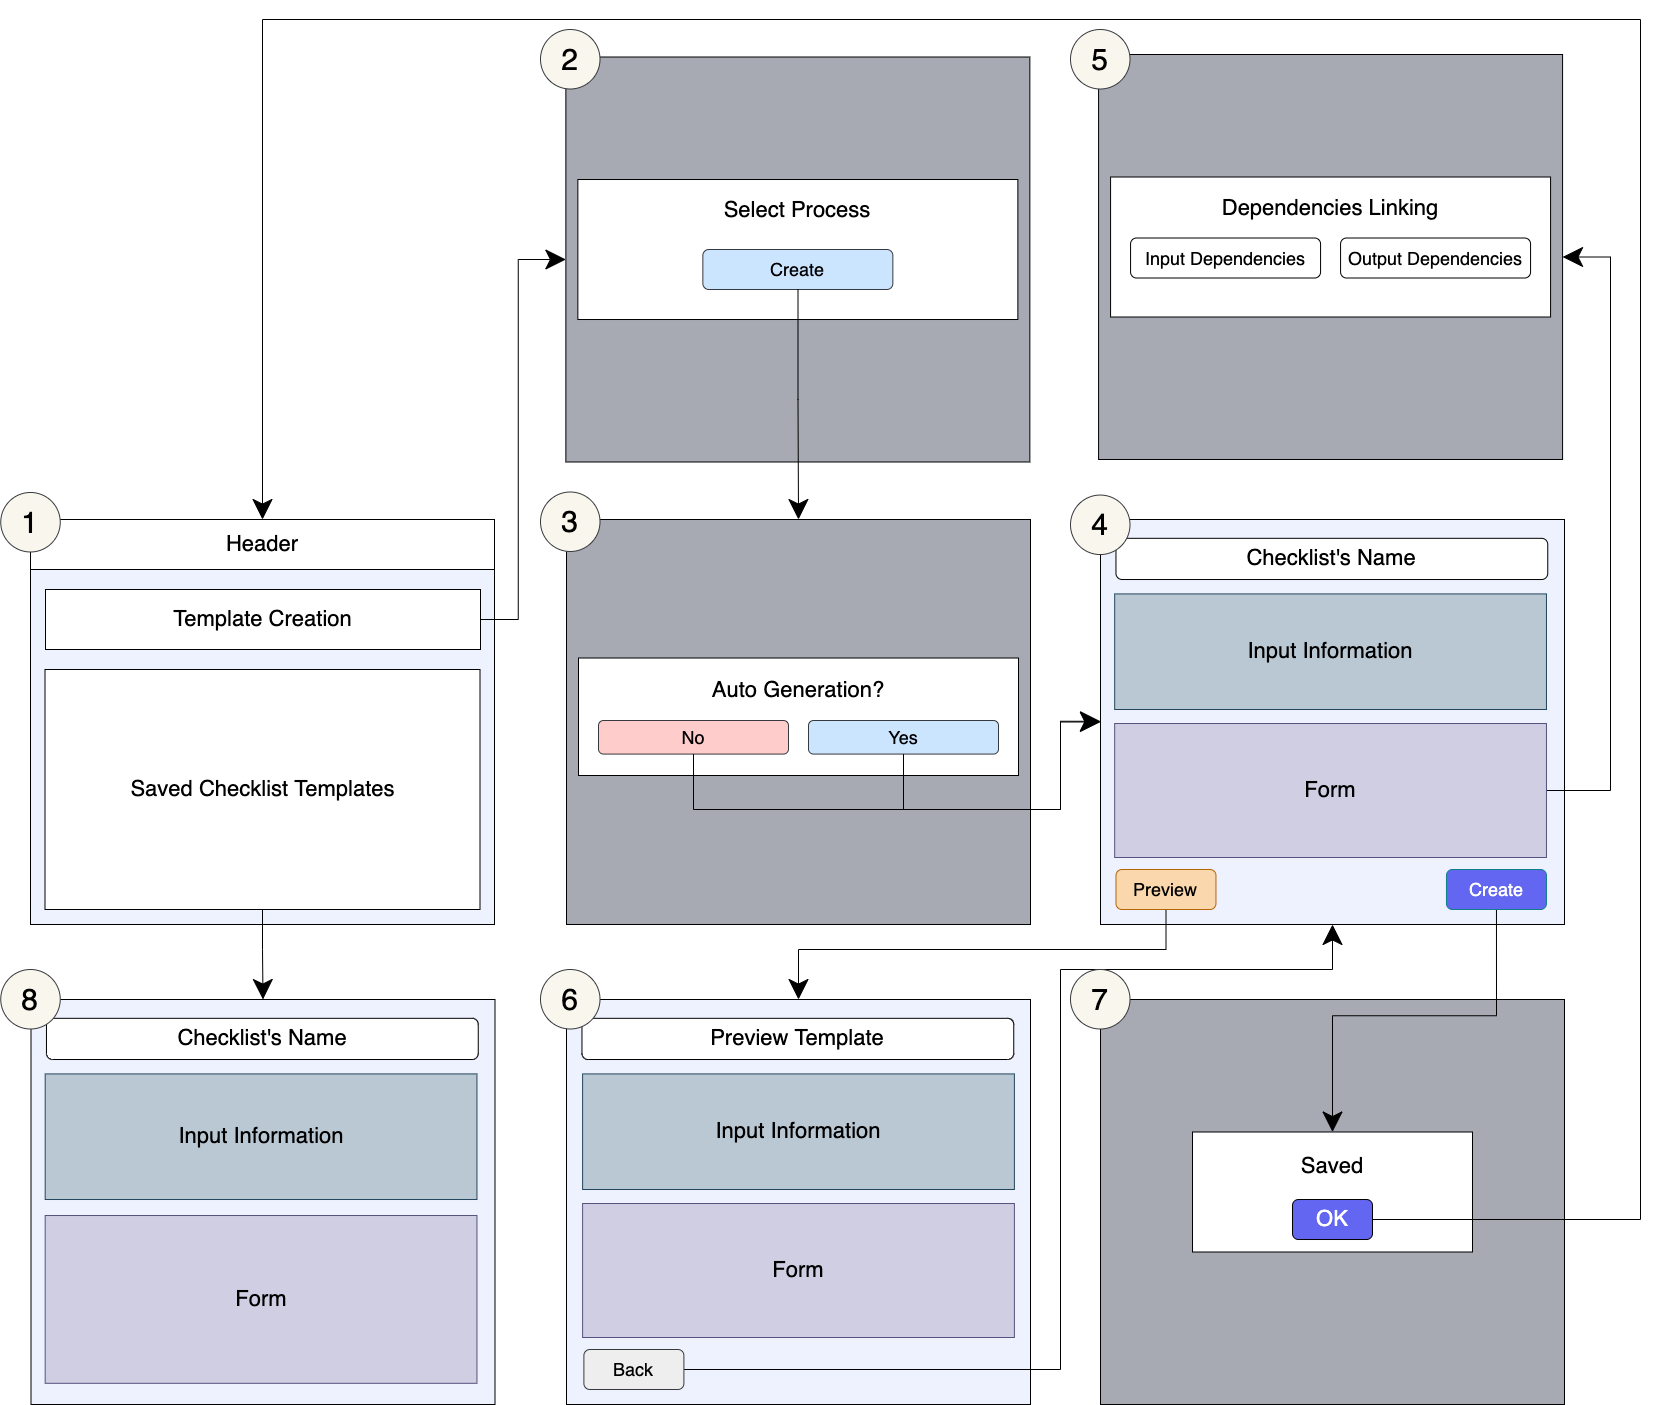

The diagram above was exported from draw.io. Its source (the exported page's mxGraphModel, read from the mxfile embedded in the PNG):
<mxGraphModel dx="5265" dy="1923" grid="1" gridSize="10" guides="1" tooltips="1" connect="1" arrows="1" fold="1" page="1" pageScale="1" pageWidth="850" pageHeight="1100" math="0" shadow="0">
  <root>
    <mxCell id="0" />
    <mxCell id="1" parent="0" />
    <mxCell id="2" value="" style="rounded=0;whiteSpace=wrap;html=1;fontSize=12;strokeWidth=1;fillColor=#A7A9B3;" vertex="1" parent="1">
      <mxGeometry x="4320" y="2050" width="464" height="405" as="geometry" />
    </mxCell>
    <mxCell id="3" value="" style="rounded=0;whiteSpace=wrap;html=1;fontSize=12;strokeWidth=1;fillColor=#eef2ff;" vertex="1" parent="1">
      <mxGeometry x="4320" y="1570" width="464" height="405" as="geometry" />
    </mxCell>
    <mxCell id="4" value="&lt;font style=&quot;font-size: 22px;&quot;&gt;Checklist's Name&lt;/font&gt;" style="rounded=1;whiteSpace=wrap;html=1;fontSize=12;fontColor=#000000;strokeWidth=1;" vertex="1" parent="1">
      <mxGeometry x="4335.466666666667" y="1588.82" width="431.77777777777777" height="41.19" as="geometry" />
    </mxCell>
    <mxCell id="5" value="&lt;font style=&quot;font-size: 22px;&quot;&gt;Input Information&lt;/font&gt;" style="rounded=0;whiteSpace=wrap;html=1;fontSize=12;strokeWidth=1;fillColor=#bac8d3;strokeColor=#23445d;" vertex="1" parent="1">
      <mxGeometry x="4334.18" y="1644.42" width="431.78" height="115.58" as="geometry" />
    </mxCell>
    <mxCell id="6" style="edgeStyle=orthogonalEdgeStyle;rounded=0;orthogonalLoop=1;jettySize=auto;html=1;entryX=1;entryY=0.5;entryDx=0;entryDy=0;labelBackgroundColor=default;fontSize=22;fontColor=#FFFFFF;startArrow=none;startFill=0;endArrow=classic;endFill=1;endSize=18;strokeWidth=1;" edge="1" source="7" target="18" parent="1">
      <mxGeometry relative="1" as="geometry">
        <Array as="points">
          <mxPoint x="4830" y="1841" />
          <mxPoint x="4830" y="1308" />
        </Array>
      </mxGeometry>
    </mxCell>
    <mxCell id="7" value="&lt;font style=&quot;font-size: 22px;&quot;&gt;Form&lt;/font&gt;" style="rounded=0;whiteSpace=wrap;html=1;fontSize=12;strokeWidth=1;fillColor=#d0cee2;strokeColor=#56517e;" vertex="1" parent="1">
      <mxGeometry x="4334.18" y="1774.01" width="431.78" height="133.99" as="geometry" />
    </mxCell>
    <mxCell id="8" value="" style="rounded=0;whiteSpace=wrap;html=1;fontSize=12;strokeWidth=1;fillColor=#eef2ff;" vertex="1" parent="1">
      <mxGeometry x="3250" y="1570" width="464" height="405" as="geometry" />
    </mxCell>
    <mxCell id="9" value="Header" style="rounded=0;whiteSpace=wrap;html=1;fontSize=22;strokeWidth=1;" vertex="1" parent="1">
      <mxGeometry x="3250" y="1570" width="464" height="50" as="geometry" />
    </mxCell>
    <mxCell id="10" style="edgeStyle=orthogonalEdgeStyle;rounded=0;orthogonalLoop=1;jettySize=auto;html=1;entryX=0;entryY=0.5;entryDx=0;entryDy=0;labelBackgroundColor=default;fontSize=22;fontColor=#FFFFFF;startArrow=none;startFill=0;endArrow=classic;endFill=1;endSize=18;strokeWidth=1;" edge="1" source="11" target="44" parent="1">
      <mxGeometry relative="1" as="geometry" />
    </mxCell>
    <mxCell id="11" value="Template Creation" style="rounded=0;whiteSpace=wrap;html=1;fontSize=22;strokeWidth=1;" vertex="1" parent="1">
      <mxGeometry x="3265" y="1640" width="435" height="60" as="geometry" />
    </mxCell>
    <mxCell id="12" style="edgeStyle=orthogonalEdgeStyle;rounded=0;orthogonalLoop=1;jettySize=auto;html=1;exitX=0.5;exitY=1;exitDx=0;exitDy=0;entryX=0.5;entryY=0;entryDx=0;entryDy=0;labelBackgroundColor=default;fontSize=22;fontColor=#000000;startArrow=none;startFill=0;endArrow=classic;endFill=1;endSize=18;strokeWidth=1;" edge="1" source="13" target="14" parent="1">
      <mxGeometry relative="1" as="geometry" />
    </mxCell>
    <mxCell id="13" value="Saved Checklist Templates" style="rounded=0;whiteSpace=wrap;html=1;fontSize=22;strokeWidth=1;" vertex="1" parent="1">
      <mxGeometry x="3264.5" y="1720" width="435" height="240" as="geometry" />
    </mxCell>
    <mxCell id="14" value="" style="rounded=0;whiteSpace=wrap;html=1;fontSize=12;strokeWidth=1;fillColor=#eef2ff;" vertex="1" parent="1">
      <mxGeometry x="3250.5" y="2050" width="464" height="405" as="geometry" />
    </mxCell>
    <mxCell id="15" value="&lt;font style=&quot;font-size: 22px;&quot;&gt;Checklist's Name&lt;/font&gt;" style="rounded=1;whiteSpace=wrap;html=1;fontSize=12;fontColor=#000000;strokeWidth=1;" vertex="1" parent="1">
      <mxGeometry x="3265.9666666666667" y="2068.8199999999997" width="431.77777777777777" height="41.19" as="geometry" />
    </mxCell>
    <mxCell id="16" value="&lt;font style=&quot;font-size: 22px;&quot;&gt;Input Information&lt;/font&gt;" style="rounded=0;whiteSpace=wrap;html=1;fontSize=12;strokeWidth=1;fillColor=#bac8d3;strokeColor=#23445d;" vertex="1" parent="1">
      <mxGeometry x="3264.677777777778" y="2124.42" width="431.77777777777777" height="125.59" as="geometry" />
    </mxCell>
    <mxCell id="17" value="&lt;font style=&quot;font-size: 22px;&quot;&gt;Form&lt;/font&gt;" style="rounded=0;whiteSpace=wrap;html=1;fontSize=12;strokeWidth=1;fillColor=#d0cee2;strokeColor=#56517e;" vertex="1" parent="1">
      <mxGeometry x="3264.677777777778" y="2266.01" width="431.77777777777777" height="167.79" as="geometry" />
    </mxCell>
    <mxCell id="18" value="" style="rounded=0;whiteSpace=wrap;html=1;fontSize=12;strokeWidth=1;fillColor=#A7A9B3;" vertex="1" parent="1">
      <mxGeometry x="4318.07" y="1105" width="464" height="405" as="geometry" />
    </mxCell>
    <mxCell id="19" value="" style="group" vertex="1" connectable="0" parent="1">
      <mxGeometry x="4330.07" y="1227.51" width="440" height="140" as="geometry" />
    </mxCell>
    <mxCell id="20" value="Dependencies Linking&lt;br&gt;&lt;br&gt;&lt;br&gt;&lt;br&gt;" style="rounded=0;whiteSpace=wrap;html=1;fontSize=22;strokeWidth=1;" vertex="1" parent="19">
      <mxGeometry width="440" height="140" as="geometry" />
    </mxCell>
    <mxCell id="21" value="" style="group" vertex="1" connectable="0" parent="19">
      <mxGeometry x="20" y="61" width="400" height="40" as="geometry" />
    </mxCell>
    <mxCell id="22" value="&lt;font style=&quot;font-size: 18px;&quot;&gt;Input Dependencies&lt;/font&gt;" style="rounded=1;whiteSpace=wrap;html=1;fontSize=22;strokeWidth=1;" vertex="1" parent="21">
      <mxGeometry width="190" height="40" as="geometry" />
    </mxCell>
    <mxCell id="23" value="&lt;font style=&quot;font-size: 18px;&quot;&gt;Output Dependencies&lt;/font&gt;" style="rounded=1;whiteSpace=wrap;html=1;fontSize=22;strokeWidth=1;" vertex="1" parent="21">
      <mxGeometry x="210" width="190" height="40" as="geometry" />
    </mxCell>
    <mxCell id="24" value="" style="rounded=0;whiteSpace=wrap;html=1;fontSize=12;strokeWidth=1;fillColor=#eef2ff;" vertex="1" parent="1">
      <mxGeometry x="3786" y="2050" width="464" height="405" as="geometry" />
    </mxCell>
    <mxCell id="25" value="&lt;font style=&quot;font-size: 22px;&quot;&gt;Preview Template&lt;/font&gt;" style="rounded=1;whiteSpace=wrap;html=1;fontSize=12;fontColor=#000000;strokeWidth=1;" vertex="1" parent="1">
      <mxGeometry x="3801.466666666667" y="2068.8199999999997" width="431.77777777777777" height="41.19" as="geometry" />
    </mxCell>
    <mxCell id="26" style="edgeStyle=orthogonalEdgeStyle;rounded=0;orthogonalLoop=1;jettySize=auto;html=1;entryX=0.5;entryY=0;entryDx=0;entryDy=0;labelBackgroundColor=default;fontSize=22;fontColor=#FFFFFF;startArrow=none;startFill=0;endArrow=classic;endFill=1;endSize=18;strokeWidth=1;" edge="1" source="27" target="24" parent="1">
      <mxGeometry relative="1" as="geometry">
        <Array as="points">
          <mxPoint x="4386" y="2000" />
          <mxPoint x="4018" y="2000" />
        </Array>
      </mxGeometry>
    </mxCell>
    <mxCell id="27" value="Preview" style="rounded=1;whiteSpace=wrap;html=1;fontSize=18;strokeWidth=1;fillColor=#fad7ac;strokeColor=#b46504;" vertex="1" parent="1">
      <mxGeometry x="4335.469999999999" y="1920" width="100" height="40" as="geometry" />
    </mxCell>
    <mxCell id="28" style="edgeStyle=orthogonalEdgeStyle;rounded=0;orthogonalLoop=1;jettySize=auto;html=1;exitX=0.5;exitY=1;exitDx=0;exitDy=0;entryX=0.5;entryY=0;entryDx=0;entryDy=0;labelBackgroundColor=default;fontSize=22;fontColor=#FFFFFF;startArrow=none;startFill=0;endArrow=classic;endFill=1;endSize=18;strokeWidth=1;" edge="1" source="29" target="30" parent="1">
      <mxGeometry relative="1" as="geometry" />
    </mxCell>
    <mxCell id="29" value="&lt;font color=&quot;#ffffff&quot;&gt;Create&lt;/font&gt;" style="rounded=1;whiteSpace=wrap;html=1;fontSize=18;strokeWidth=1;fillColor=#6366f1;strokeColor=#0e8088;" vertex="1" parent="1">
      <mxGeometry x="4665.96" y="1920" width="100" height="40" as="geometry" />
    </mxCell>
    <mxCell id="30" value="&lt;font style=&quot;font-size: 22px;&quot;&gt;Saved&lt;br&gt;&lt;br&gt;&lt;br&gt;&lt;/font&gt;" style="rounded=0;whiteSpace=wrap;html=1;fontSize=18;strokeWidth=1;" vertex="1" parent="1">
      <mxGeometry x="4412" y="2182.5" width="280" height="120" as="geometry" />
    </mxCell>
    <mxCell id="31" value="&lt;font style=&quot;font-size: 22px;&quot;&gt;Input Information&lt;/font&gt;" style="rounded=0;whiteSpace=wrap;html=1;fontSize=12;strokeWidth=1;fillColor=#bac8d3;strokeColor=#23445d;" vertex="1" parent="1">
      <mxGeometry x="3802.1099999999997" y="2124.42" width="431.78" height="115.58" as="geometry" />
    </mxCell>
    <mxCell id="32" value="&lt;font style=&quot;font-size: 22px;&quot;&gt;Form&lt;/font&gt;" style="rounded=0;whiteSpace=wrap;html=1;fontSize=12;strokeWidth=1;fillColor=#d0cee2;strokeColor=#56517e;" vertex="1" parent="1">
      <mxGeometry x="3802.1099999999997" y="2254.01" width="431.78" height="133.99" as="geometry" />
    </mxCell>
    <mxCell id="33" style="edgeStyle=orthogonalEdgeStyle;rounded=0;orthogonalLoop=1;jettySize=auto;html=1;entryX=0.5;entryY=1;entryDx=0;entryDy=0;labelBackgroundColor=default;fontSize=22;fontColor=#FFFFFF;startArrow=none;startFill=0;endArrow=classic;endFill=1;endSize=18;strokeWidth=1;" edge="1" source="34" target="3" parent="1">
      <mxGeometry relative="1" as="geometry">
        <Array as="points">
          <mxPoint x="4280" y="2420" />
          <mxPoint x="4280" y="2020" />
          <mxPoint x="4552" y="2020" />
        </Array>
      </mxGeometry>
    </mxCell>
    <mxCell id="34" value="Back" style="rounded=1;whiteSpace=wrap;html=1;fontSize=18;strokeWidth=1;fillColor=#eeeeee;strokeColor=#36393d;" vertex="1" parent="1">
      <mxGeometry x="3803.3999999999996" y="2400" width="100" height="40" as="geometry" />
    </mxCell>
    <mxCell id="35" style="edgeStyle=orthogonalEdgeStyle;rounded=0;orthogonalLoop=1;jettySize=auto;html=1;entryX=0.5;entryY=0;entryDx=0;entryDy=0;labelBackgroundColor=default;fontSize=22;fontColor=#FFFFFF;startArrow=none;startFill=0;endArrow=classic;endFill=1;endSize=18;strokeWidth=1;" edge="1" source="36" target="9" parent="1">
      <mxGeometry relative="1" as="geometry">
        <Array as="points">
          <mxPoint x="4860" y="2270" />
          <mxPoint x="4860" y="1070" />
          <mxPoint x="3482" y="1070" />
        </Array>
      </mxGeometry>
    </mxCell>
    <mxCell id="36" value="OK" style="rounded=1;whiteSpace=wrap;html=1;fontSize=22;fontColor=#FFFFFF;strokeWidth=1;fillColor=#6366f1;" vertex="1" parent="1">
      <mxGeometry x="4512" y="2250.01" width="80" height="40" as="geometry" />
    </mxCell>
    <mxCell id="37" value="" style="rounded=0;whiteSpace=wrap;html=1;fontSize=12;strokeWidth=1;fillColor=#A7A9B3;" vertex="1" parent="1">
      <mxGeometry x="3786" y="1570" width="464" height="405" as="geometry" />
    </mxCell>
    <mxCell id="38" value="" style="group" vertex="1" connectable="0" parent="1">
      <mxGeometry x="3798" y="1692.51" width="440" height="117.49" as="geometry" />
    </mxCell>
    <mxCell id="39" value="Auto Generation?&lt;br&gt;&lt;br&gt;&lt;br&gt;" style="rounded=0;whiteSpace=wrap;html=1;fontSize=22;strokeWidth=1;" vertex="1" parent="38">
      <mxGeometry y="16" width="440" height="117.49" as="geometry" />
    </mxCell>
    <mxCell id="40" value="&lt;span style=&quot;font-size: 18px;&quot;&gt;No&lt;/span&gt;" style="rounded=1;whiteSpace=wrap;html=1;fontSize=22;strokeWidth=1;fillColor=#ffcccc;strokeColor=#36393d;" vertex="1" parent="38">
      <mxGeometry x="20" y="78.49207142857153" width="190" height="33.56857142857143" as="geometry" />
    </mxCell>
    <mxCell id="41" value="&lt;font style=&quot;font-size: 18px;&quot;&gt;Yes&lt;/font&gt;" style="rounded=1;whiteSpace=wrap;html=1;fontSize=22;strokeWidth=1;fillColor=#cce5ff;strokeColor=#36393d;" vertex="1" parent="38">
      <mxGeometry x="230" y="78.49207142857153" width="190" height="33.56857142857143" as="geometry" />
    </mxCell>
    <mxCell id="42" style="edgeStyle=orthogonalEdgeStyle;rounded=0;orthogonalLoop=1;jettySize=auto;html=1;entryX=0;entryY=0.5;entryDx=0;entryDy=0;labelBackgroundColor=default;fontSize=22;fontColor=#FFFFFF;startArrow=none;startFill=0;endArrow=classic;endFill=1;endSize=18;strokeWidth=1;" edge="1" source="40" target="3" parent="1">
      <mxGeometry relative="1" as="geometry">
        <Array as="points">
          <mxPoint x="3913" y="1860" />
          <mxPoint x="4280" y="1860" />
          <mxPoint x="4280" y="1772" />
        </Array>
      </mxGeometry>
    </mxCell>
    <mxCell id="43" style="edgeStyle=orthogonalEdgeStyle;rounded=0;orthogonalLoop=1;jettySize=auto;html=1;labelBackgroundColor=default;fontSize=22;fontColor=#FFFFFF;startArrow=none;startFill=0;endArrow=classic;endFill=1;endSize=18;strokeWidth=1;" edge="1" source="41" parent="1">
      <mxGeometry relative="1" as="geometry">
        <mxPoint x="4320" y="1771.786357142857" as="targetPoint" />
        <Array as="points">
          <mxPoint x="4123" y="1860" />
          <mxPoint x="4280" y="1860" />
          <mxPoint x="4280" y="1772" />
        </Array>
      </mxGeometry>
    </mxCell>
    <mxCell id="44" value="" style="rounded=0;whiteSpace=wrap;html=1;fontSize=12;strokeWidth=1;fillColor=#A7A9B3;" vertex="1" parent="1">
      <mxGeometry x="3785.3599999999997" y="1107.5" width="464" height="405" as="geometry" />
    </mxCell>
    <mxCell id="45" value="" style="group" vertex="1" connectable="0" parent="1">
      <mxGeometry x="3797.3599999999997" y="1230.01" width="440" height="140" as="geometry" />
    </mxCell>
    <mxCell id="46" value="Select Process&lt;br&gt;&lt;br&gt;&lt;br&gt;&lt;br&gt;" style="rounded=0;whiteSpace=wrap;html=1;fontSize=22;strokeWidth=1;" vertex="1" parent="45">
      <mxGeometry width="440" height="140" as="geometry" />
    </mxCell>
    <mxCell id="47" value="&lt;font style=&quot;font-size: 18px;&quot;&gt;Create&lt;/font&gt;" style="rounded=1;whiteSpace=wrap;html=1;fontSize=22;strokeWidth=1;fillColor=#cce5ff;strokeColor=#36393d;" vertex="1" parent="45">
      <mxGeometry x="125" y="69.99" width="190" height="40" as="geometry" />
    </mxCell>
    <mxCell id="48" style="edgeStyle=orthogonalEdgeStyle;rounded=0;orthogonalLoop=1;jettySize=auto;html=1;entryX=0.5;entryY=0;entryDx=0;entryDy=0;labelBackgroundColor=default;fontSize=22;fontColor=#FFFFFF;startArrow=none;startFill=0;endArrow=classic;endFill=1;endSize=18;strokeWidth=1;" edge="1" source="47" target="37" parent="1">
      <mxGeometry relative="1" as="geometry" />
    </mxCell>
    <mxCell id="49" value="&lt;font style=&quot;font-size: 30px;&quot;&gt;1&lt;/font&gt;" style="ellipse;whiteSpace=wrap;html=1;aspect=fixed;rounded=1;fontSize=14;strokeWidth=1;fillColor=#f9f7ed;strokeColor=#36393d;" vertex="1" parent="1">
      <mxGeometry x="3220.25" y="1542.98" width="59.5" height="59.5" as="geometry" />
    </mxCell>
    <mxCell id="50" value="&lt;font style=&quot;font-size: 30px;&quot;&gt;2&lt;/font&gt;" style="ellipse;whiteSpace=wrap;html=1;aspect=fixed;rounded=1;fontSize=14;strokeWidth=1;fillColor=#f9f7ed;strokeColor=#36393d;" vertex="1" parent="1">
      <mxGeometry x="3760" y="1080" width="59.5" height="59.5" as="geometry" />
    </mxCell>
    <mxCell id="51" value="&lt;font style=&quot;font-size: 30px;&quot;&gt;3&lt;/font&gt;" style="ellipse;whiteSpace=wrap;html=1;aspect=fixed;rounded=1;fontSize=14;strokeWidth=1;fillColor=#f9f7ed;strokeColor=#36393d;" vertex="1" parent="1">
      <mxGeometry x="3760" y="1542.5" width="59.5" height="59.5" as="geometry" />
    </mxCell>
    <mxCell id="52" value="&lt;font style=&quot;font-size: 30px;&quot;&gt;6&lt;/font&gt;" style="ellipse;whiteSpace=wrap;html=1;aspect=fixed;rounded=1;fontSize=14;strokeWidth=1;fillColor=#f9f7ed;strokeColor=#36393d;" vertex="1" parent="1">
      <mxGeometry x="3760" y="2020" width="59.5" height="59.5" as="geometry" />
    </mxCell>
    <mxCell id="53" value="&lt;font style=&quot;font-size: 30px;&quot;&gt;8&lt;/font&gt;" style="ellipse;whiteSpace=wrap;html=1;aspect=fixed;rounded=1;fontSize=14;strokeWidth=1;fillColor=#f9f7ed;strokeColor=#36393d;" vertex="1" parent="1">
      <mxGeometry x="3220.25" y="2020" width="59.5" height="59.5" as="geometry" />
    </mxCell>
    <mxCell id="54" value="&lt;font style=&quot;font-size: 30px;&quot;&gt;4&lt;/font&gt;" style="ellipse;whiteSpace=wrap;html=1;aspect=fixed;rounded=1;fontSize=14;strokeWidth=1;fillColor=#f9f7ed;strokeColor=#36393d;" vertex="1" parent="1">
      <mxGeometry x="4290" y="1545.55" width="59.5" height="59.5" as="geometry" />
    </mxCell>
    <mxCell id="55" value="&lt;font style=&quot;font-size: 30px;&quot;&gt;7&lt;/font&gt;" style="ellipse;whiteSpace=wrap;html=1;aspect=fixed;rounded=1;fontSize=14;strokeWidth=1;fillColor=#f9f7ed;strokeColor=#36393d;" vertex="1" parent="1">
      <mxGeometry x="4290" y="2020" width="59.5" height="59.5" as="geometry" />
    </mxCell>
    <mxCell id="56" value="&lt;font style=&quot;font-size: 30px;&quot;&gt;5&lt;/font&gt;" style="ellipse;whiteSpace=wrap;html=1;aspect=fixed;rounded=1;fontSize=14;strokeWidth=1;fillColor=#f9f7ed;strokeColor=#36393d;" vertex="1" parent="1">
      <mxGeometry x="4290" y="1080" width="59.5" height="59.5" as="geometry" />
    </mxCell>
  </root>
</mxGraphModel>